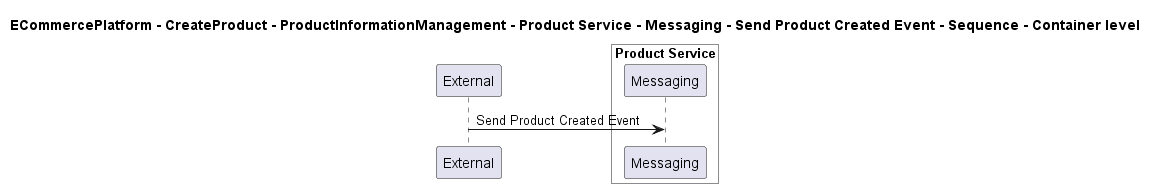

The diagram above was rendered by PlantUML. Its source (embedded in the PNG):
@startuml

title ECommercePlatform - CreateProduct - ProductInformationManagement - Product Service - Messaging - Send Product Created Event - Sequence - Container level

participant "External" as C4InterFlow.SoftwareSystems.ExternalSystem

box "Product Service" #White
    participant "Messaging" as ECommercePlatform.CreateProduct.ProductInformationManagement.SoftwareSystems.ProductService.Containers.Messaging
end box


C4InterFlow.SoftwareSystems.ExternalSystem -> ECommercePlatform.CreateProduct.ProductInformationManagement.SoftwareSystems.ProductService.Containers.Messaging : Send Product Created Event


@enduml